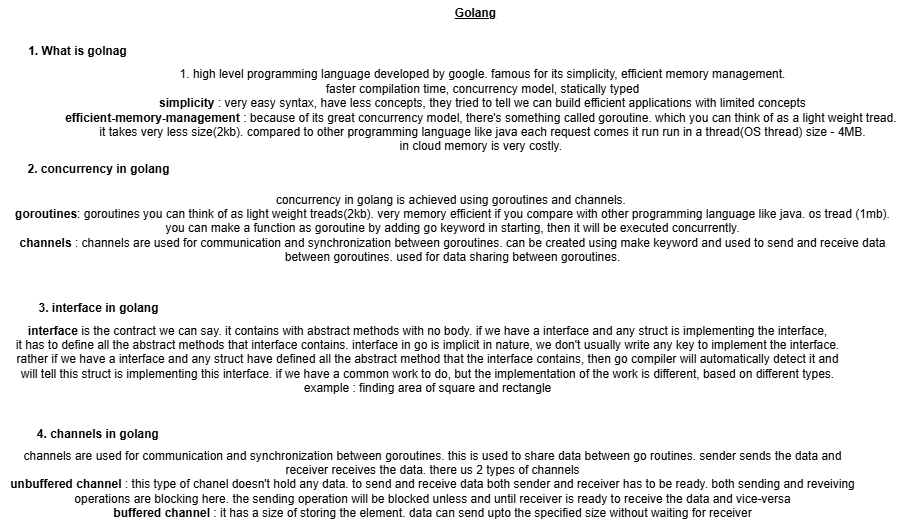

The diagram above was exported from draw.io. Its source (the exported page's mxGraphModel, read from the mxfile embedded in the PNG):
<mxGraphModel dx="1970" dy="1568" grid="0" gridSize="10" guides="1" tooltips="1" connect="1" arrows="1" fold="1" page="1" pageScale="1" pageWidth="850" pageHeight="1100" math="0" shadow="0">
  <root>
    <mxCell id="0" />
    <mxCell id="1" parent="0" />
    <mxCell id="SJYESw-4UhaodylvSPuZ-1" value="&lt;b&gt;&lt;u&gt;Golang&lt;/u&gt;&lt;/b&gt;" style="text;html=1;align=center;verticalAlign=middle;resizable=0;points=[];autosize=1;strokeColor=none;fillColor=none;" parent="1" vertex="1">
      <mxGeometry x="400" y="-468" width="59" height="26" as="geometry" />
    </mxCell>
    <mxCell id="SJYESw-4UhaodylvSPuZ-2" value="1. high level programming language developed by google. famous for its simplicity, efficient memory management.&lt;br&gt;faster compilation time, concurrency model, statically typed&lt;br&gt;&lt;b&gt;simplicity&amp;nbsp;&lt;/b&gt;: very easy syntax, have less concepts, they tried to tell we can build efficient applications with limited concepts&lt;br&gt;&lt;b&gt;efficient-memory-management&lt;/b&gt; : because of its great concurrency model, there's something called goroutine. which you can think of as a light weight tread.&amp;nbsp;&lt;br&gt;it takes very less size(2kb). compared to other programming language like java each request comes it run run in a thread(OS thread) size - 4MB.&lt;br&gt;in cloud memory is very costly.&amp;nbsp;" style="text;html=1;align=center;verticalAlign=middle;resizable=0;points=[];autosize=1;strokeColor=none;fillColor=none;" parent="1" vertex="1">
      <mxGeometry x="10" y="-407" width="853" height="98" as="geometry" />
    </mxCell>
    <mxCell id="SJYESw-4UhaodylvSPuZ-3" value="&lt;b&gt;1. What is golnag&lt;/b&gt;" style="text;html=1;align=center;verticalAlign=middle;resizable=0;points=[];autosize=1;strokeColor=none;fillColor=none;" parent="1" vertex="1">
      <mxGeometry x="-27" y="-430" width="117" height="26" as="geometry" />
    </mxCell>
    <mxCell id="SJYESw-4UhaodylvSPuZ-4" value="&lt;b&gt;2. concurrency in golang&lt;/b&gt;" style="text;html=1;align=center;verticalAlign=middle;resizable=0;points=[];autosize=1;strokeColor=none;fillColor=none;" parent="1" vertex="1">
      <mxGeometry x="-27" y="-312" width="160" height="26" as="geometry" />
    </mxCell>
    <mxCell id="SJYESw-4UhaodylvSPuZ-5" value="concurrency in golang is achieved using goroutines and channels.&amp;nbsp;&lt;br&gt;&lt;b&gt;goroutines&lt;/b&gt;: goroutines you can think of as light weight treads(2kb). very memory efficient if you compare with other programming language like java. os tread (1mb).&lt;br&gt;you can make a function as goroutine by adding go keyword in starting, then it will be executed concurrently.&lt;br&gt;&lt;b&gt;channels&lt;/b&gt; : channels are used for communication and synchronization between goroutines. can be created using make keyword and used to send and receive data&lt;br&gt;between goroutines. used for data sharing between goroutines." style="text;html=1;align=center;verticalAlign=middle;resizable=0;points=[];autosize=1;strokeColor=none;fillColor=none;" parent="1" vertex="1">
      <mxGeometry x="-40" y="-282" width="893" height="84" as="geometry" />
    </mxCell>
    <mxCell id="SJYESw-4UhaodylvSPuZ-6" value="&lt;b&gt;3. interface in golang&lt;/b&gt;" style="text;html=1;align=center;verticalAlign=middle;resizable=0;points=[];autosize=1;strokeColor=none;fillColor=none;" parent="1" vertex="1">
      <mxGeometry x="-16" y="-173" width="138" height="26" as="geometry" />
    </mxCell>
    <mxCell id="SJYESw-4UhaodylvSPuZ-7" value="&lt;b&gt;interface&lt;/b&gt; is the contract we can say. it contains with abstract methods with no body. if we have a interface and any struct is implementing the interface,&lt;br&gt;it has to define all the abstract methods that interface contains. interface in go is implicit in nature, we don't usually write any key to implement the interface.&lt;br&gt;rather if we have a interface and any struct have defined all the abstract method that the interface contains, then go compiler will automatically detect it and&lt;br&gt;will tell this struct is implementing this interface. if we have a common work to do, but the implementation of the work is different, based on different types.&lt;br&gt;example : finding area of square and rectangle" style="text;html=1;align=center;verticalAlign=middle;resizable=0;points=[];autosize=1;strokeColor=none;fillColor=none;" parent="1" vertex="1">
      <mxGeometry x="-39" y="-151" width="841" height="84" as="geometry" />
    </mxCell>
    <mxCell id="SJYESw-4UhaodylvSPuZ-8" value="&lt;b&gt;4. channels in golang&lt;/b&gt;&lt;b style=&quot;background-color: transparent; color: light-dark(rgb(0, 0, 0), rgb(255, 255, 255));&quot;&gt;&amp;nbsp;&lt;/b&gt;" style="text;html=1;align=center;verticalAlign=middle;resizable=0;points=[];autosize=1;strokeColor=none;fillColor=none;" parent="1" vertex="1">
      <mxGeometry x="-18" y="-47" width="143" height="26" as="geometry" />
    </mxCell>
    <mxCell id="SJYESw-4UhaodylvSPuZ-9" value="channels are used for communication and synchronization between goroutines. this is used to share data between go routines. sender sends the data and&lt;br&gt;receiver receives the data. there us 2 types of channels&lt;div&gt;&lt;b&gt;unbuffered channel&lt;/b&gt; : this type of chanel doesn't hold any data. to send and receive data both sender and receiver has to be ready. both sending and reveiving&lt;br&gt;operations are blocking here. the sending operation will be blocked unless and until receiver is ready to receive the data and vice-versa&lt;br&gt;&lt;b&gt;buffered channel&lt;/b&gt; : it has a size of storing the element. data can send upto the specified size without waiting for receiver&lt;/div&gt;" style="text;html=1;align=center;verticalAlign=middle;resizable=0;points=[];autosize=1;strokeColor=none;fillColor=none;" parent="1" vertex="1">
      <mxGeometry x="-45" y="-26" width="863" height="84" as="geometry" />
    </mxCell>
  </root>
</mxGraphModel>